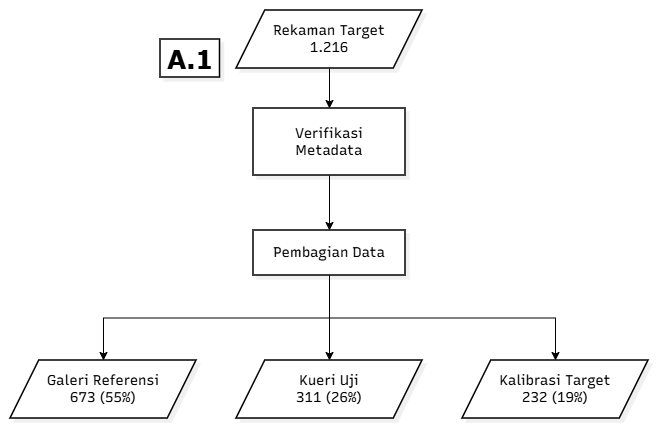

The diagram above was exported from draw.io. Its source (the exported page's mxGraphModel, read from the mxfile embedded in the PNG):
<mxGraphModel dx="2049" dy="1086" grid="1" gridSize="10" guides="0" tooltips="1" connect="1" arrows="1" fold="1" page="1" pageScale="1" pageWidth="850" pageHeight="1100" math="0" shadow="0">
  <root>
    <mxCell id="0" />
    <mxCell id="1" parent="0" />
    <UserObject label="" mermaidData="{&#10;  &quot;data&quot;: &quot;%%{init: {\&quot;flowchart\&quot;: {\&quot;curve\&quot;: \&quot;stepBefore\&quot;}}}%%\nflowchart TB\n    sumber[/\&quot;Rekaman Target&lt;br/&gt;1.216\&quot;/]\n    verifikasi[\&quot;Verifikasi Metadata\&quot;]\n    pembagian[\&quot;Pembagian Data\&quot;]\n\n    galeri[/\&quot;Galeri Referensi&lt;br/&gt;673\&quot;/]\n    kueri[/\&quot;Kueri Uji&lt;br/&gt;311\&quot;/]\n    kalibrasi[/\&quot;Kalibrasi Target&lt;br/&gt;232\&quot;/]\n\n    sumber --&gt; verifikasi\n    verifikasi --&gt;|Berdasarkan perekam| pembagian\n    pembagian --&gt; galeri &amp; kueri &amp; kalibrasi\n\n    classDef default fill:#fff,stroke:#000,color:#000,stroke-width:1.5px\n    linkStyle default stroke:#000,stroke-width:1.5px&quot;,&#10;  &quot;config&quot;: null,&#10;  &quot;version&quot;: &quot;12&quot;&#10;}" id="mJ3yv3NTz-Xvyhablnl1-1">
      <mxCell connectable="0" parent="1" style="group;transparentBounds=1;editIcon=1;lockedGroup=0;groupPadding=10;" vertex="1">
        <mxGeometry as="geometry" />
      </mxCell>
    </UserObject>
    <mxCell id="mJ3yv3NTz-Xvyhablnl1-44" connectable="0" parent="mJ3yv3NTz-Xvyhablnl1-1" style="group" value="" vertex="1">
      <mxGeometry height="408" width="638" x="100" y="320" as="geometry" />
    </mxCell>
    <mxCell id="mJ3yv3NTz-Xvyhablnl1-13" edge="1" parent="mJ3yv3NTz-Xvyhablnl1-44" source="mJ3yv3NTz-Xvyhablnl1-2" style="edgeStyle=orthogonalEdgeStyle;rounded=0;orthogonalLoop=1;jettySize=auto;html=1;exitX=0.5;exitY=1;exitDx=0;exitDy=0;entryX=0.5;entryY=0;entryDx=0;entryDy=0;defaultLabelBackgroundColor=page;labelPadding=0 4;" target="mJ3yv3NTz-Xvyhablnl1-3">
      <mxGeometry relative="1" as="geometry" />
    </mxCell>
    <UserObject label="Rekaman Target&#10;1.216" mermaidId="n:sumber" mermaidBaseStyle="html=1;shape=parallelogram;perimeter=parallelogramPerimeter;fixedSize=1;size=28.75;strokeWidth=1.5;whiteSpace=wrap;fillColor=default;strokeColor=default;fontColor=default;fontFamily=Recursive;fontSize=14;shadow=1;shadowColor=#000000;shadowOffsetX=4;shadowOffsetY=4;shadowBlur=0;shadowOpacity=6;" mermaidBaseValue="Rekaman Target&#10;1.216" id="mJ3yv3NTz-Xvyhablnl1-2">
      <mxCell parent="mJ3yv3NTz-Xvyhablnl1-44" style="html=1;shape=parallelogram;perimeter=parallelogramPerimeter;fixedSize=1;size=28.75;strokeWidth=1.5;whiteSpace=wrap;fillColor=default;strokeColor=default;fontColor=default;fontFamily=Recursive;fontSize=14;shadow=1;shadowColor=#000000;shadowOffsetX=4;shadowOffsetY=4;shadowBlur=0;shadowOpacity=6;fontSource=https%3A%2F%2Ffonts.googleapis.com%2Fcss%3Ffamily%3DRecursive;" vertex="1">
        <mxGeometry height="58" width="186" x="226" as="geometry" />
      </mxCell>
    </UserObject>
    <mxCell id="mJ3yv3NTz-Xvyhablnl1-14" edge="1" parent="mJ3yv3NTz-Xvyhablnl1-44" source="mJ3yv3NTz-Xvyhablnl1-3" style="edgeStyle=orthogonalEdgeStyle;rounded=0;orthogonalLoop=1;jettySize=auto;html=1;exitX=0.5;exitY=1;exitDx=0;exitDy=0;defaultLabelBackgroundColor=page;labelPadding=0 4;entryX=0.5;entryY=0;entryDx=0;entryDy=0;" target="mJ3yv3NTz-Xvyhablnl1-4">
      <mxGeometry relative="1" as="geometry">
        <mxPoint x="319" y="180" as="targetPoint" />
      </mxGeometry>
    </mxCell>
    <UserObject label="Verifikasi Metadata" mermaidId="n:verifikasi" mermaidBaseStyle="html=1;whiteSpace=wrap;strokeWidth=1.5;fillColor=default;strokeColor=default;fontColor=default;fontFamily=Recursive;fontSize=14;shadow=1;shadowColor=#000000;shadowOffsetX=4;shadowOffsetY=4;shadowBlur=0;shadowOpacity=6;" mermaidBaseValue="Verifikasi Metadata" id="mJ3yv3NTz-Xvyhablnl1-3">
      <mxCell parent="mJ3yv3NTz-Xvyhablnl1-44" style="html=1;whiteSpace=wrap;strokeWidth=1.5;fillColor=default;strokeColor=default;fontColor=default;fontFamily=Recursive;fontSize=14;shadow=1;shadowColor=#000000;shadowOffsetX=4;shadowOffsetY=4;shadowBlur=0;shadowOpacity=6;labelWidth=120;fontSource=https%3A%2F%2Ffonts.googleapis.com%2Fcss%3Ffamily%3DRecursive;" vertex="1">
        <mxGeometry height="67" width="152" x="243" y="98" as="geometry" />
      </mxCell>
    </UserObject>
    <mxCell id="mJ3yv3NTz-Xvyhablnl1-17" edge="1" parent="mJ3yv3NTz-Xvyhablnl1-44" source="mJ3yv3NTz-Xvyhablnl1-4" style="edgeStyle=orthogonalEdgeStyle;rounded=0;orthogonalLoop=1;jettySize=auto;html=1;exitX=0.5;exitY=1;exitDx=0;exitDy=0;entryX=0.5;entryY=0;entryDx=0;entryDy=0;defaultLabelBackgroundColor=page;labelPadding=0 4;" target="mJ3yv3NTz-Xvyhablnl1-7">
      <mxGeometry relative="1" as="geometry" />
    </mxCell>
    <mxCell id="mJ3yv3NTz-Xvyhablnl1-18" edge="1" parent="mJ3yv3NTz-Xvyhablnl1-44" source="mJ3yv3NTz-Xvyhablnl1-4" style="edgeStyle=orthogonalEdgeStyle;rounded=0;orthogonalLoop=1;jettySize=auto;html=1;exitX=0.5;exitY=1;exitDx=0;exitDy=0;entryX=0.5;entryY=0;entryDx=0;entryDy=0;defaultLabelBackgroundColor=page;labelPadding=0 4;" target="mJ3yv3NTz-Xvyhablnl1-5">
      <mxGeometry relative="1" as="geometry" />
    </mxCell>
    <mxCell id="mJ3yv3NTz-Xvyhablnl1-19" edge="1" parent="mJ3yv3NTz-Xvyhablnl1-44" source="mJ3yv3NTz-Xvyhablnl1-4" style="edgeStyle=orthogonalEdgeStyle;rounded=0;orthogonalLoop=1;jettySize=auto;html=1;exitX=0.5;exitY=1;exitDx=0;exitDy=0;entryX=0.5;entryY=0;entryDx=0;entryDy=0;defaultLabelBackgroundColor=page;labelPadding=0 4;" target="mJ3yv3NTz-Xvyhablnl1-6">
      <mxGeometry relative="1" as="geometry" />
    </mxCell>
    <UserObject label="Pembagian Data" mermaidId="n:pembagian" mermaidBaseStyle="html=1;whiteSpace=wrap;strokeWidth=1.5;fillColor=default;strokeColor=default;fontColor=default;fontFamily=Recursive;fontSize=14;shadow=1;shadowColor=#000000;shadowOffsetX=4;shadowOffsetY=4;shadowBlur=0;shadowOpacity=6;" mermaidBaseValue="Pembagian Data" id="mJ3yv3NTz-Xvyhablnl1-4">
      <mxCell parent="mJ3yv3NTz-Xvyhablnl1-44" style="html=1;whiteSpace=wrap;strokeWidth=1.5;fillColor=default;strokeColor=default;fontColor=default;fontFamily=Recursive;fontSize=14;shadow=1;shadowColor=#000000;shadowOffsetX=4;shadowOffsetY=4;shadowBlur=0;shadowOpacity=6;fontSource=https%3A%2F%2Ffonts.googleapis.com%2Fcss%3Ffamily%3DRecursive;" vertex="1">
        <mxGeometry height="45" width="152" x="243" y="220" as="geometry" />
      </mxCell>
    </UserObject>
    <UserObject label="Galeri Referensi&lt;br&gt;673 (55%)" mermaidId="n:galeri" mermaidBaseStyle="html=1;shape=parallelogram;perimeter=parallelogramPerimeter;fixedSize=1;size=28.75;strokeWidth=1.5;whiteSpace=wrap;fillColor=default;strokeColor=default;fontColor=default;fontFamily=Recursive;fontSize=14;shadow=1;shadowColor=#000000;shadowOffsetX=4;shadowOffsetY=4;shadowBlur=0;shadowOpacity=6;" mermaidBaseValue="Galeri Referensi&#10;673" id="mJ3yv3NTz-Xvyhablnl1-5">
      <mxCell parent="mJ3yv3NTz-Xvyhablnl1-44" style="html=1;shape=parallelogram;perimeter=parallelogramPerimeter;fixedSize=1;size=28.75;strokeWidth=1.5;whiteSpace=wrap;fillColor=default;strokeColor=default;fontColor=default;fontFamily=Recursive;fontSize=14;shadow=1;shadowColor=#000000;shadowOffsetX=4;shadowOffsetY=4;shadowBlur=0;shadowOpacity=6;fontSource=https%3A%2F%2Ffonts.googleapis.com%2Fcss%3Ffamily%3DRecursive;" vertex="1">
        <mxGeometry height="58" width="186" y="350" as="geometry" />
      </mxCell>
    </UserObject>
    <UserObject label="Kueri Uji&lt;br&gt;311 (26%)" mermaidId="n:kueri" mermaidBaseStyle="html=1;shape=parallelogram;perimeter=parallelogramPerimeter;fixedSize=1;size=28.75;strokeWidth=1.5;whiteSpace=wrap;fillColor=default;strokeColor=default;fontColor=default;fontFamily=Recursive;fontSize=14;shadow=1;shadowColor=#000000;shadowOffsetX=4;shadowOffsetY=4;shadowBlur=0;shadowOpacity=6;" mermaidBaseValue="Kueri Uji&#10;311" id="mJ3yv3NTz-Xvyhablnl1-6">
      <mxCell parent="mJ3yv3NTz-Xvyhablnl1-44" style="html=1;shape=parallelogram;perimeter=parallelogramPerimeter;fixedSize=1;size=28.75;strokeWidth=1.5;whiteSpace=wrap;fillColor=default;strokeColor=default;fontColor=default;fontFamily=Recursive;fontSize=14;shadow=1;shadowColor=#000000;shadowOffsetX=4;shadowOffsetY=4;shadowBlur=0;shadowOpacity=6;fontSource=https%3A%2F%2Ffonts.googleapis.com%2Fcss%3Ffamily%3DRecursive;" vertex="1">
        <mxGeometry height="58" width="186" x="226" y="350" as="geometry" />
      </mxCell>
    </UserObject>
    <UserObject label="Kalibrasi Target&lt;br&gt;232 (19%)" mermaidId="n:kalibrasi" mermaidBaseStyle="html=1;shape=parallelogram;perimeter=parallelogramPerimeter;fixedSize=1;size=28.75;strokeWidth=1.5;whiteSpace=wrap;fillColor=default;strokeColor=default;fontColor=default;fontFamily=Recursive;fontSize=14;shadow=1;shadowColor=#000000;shadowOffsetX=4;shadowOffsetY=4;shadowBlur=0;shadowOpacity=6;" mermaidBaseValue="Kalibrasi Target&#10;232" id="mJ3yv3NTz-Xvyhablnl1-7">
      <mxCell parent="mJ3yv3NTz-Xvyhablnl1-44" style="html=1;shape=parallelogram;perimeter=parallelogramPerimeter;fixedSize=1;size=28.75;strokeWidth=1.5;whiteSpace=wrap;fillColor=default;strokeColor=default;fontColor=default;fontFamily=Recursive;fontSize=14;shadow=1;shadowColor=#000000;shadowOffsetX=4;shadowOffsetY=4;shadowBlur=0;shadowOpacity=6;fontSource=https%3A%2F%2Ffonts.googleapis.com%2Fcss%3Ffamily%3DRecursive;" vertex="1">
        <mxGeometry height="58" width="186" x="452" y="350" as="geometry" />
      </mxCell>
    </UserObject>
    <UserObject label="&lt;font style=&quot;font-size: 25px;&quot; face=&quot;Verdana&quot;&gt;&lt;b style=&quot;&quot;&gt;A.1&lt;/b&gt;&lt;/font&gt;" mermaidId="n:bagi" mermaidBaseStyle="html=1;whiteSpace=wrap;strokeWidth=1.5;fillColor=default;strokeColor=default;fontColor=default;fontFamily=Recursive;fontSize=14;shadow=1;shadowColor=#000000;shadowOffsetX=4;shadowOffsetY=4;shadowBlur=0;shadowOpacity=6;" mermaidBaseValue="A · Pilih dan bagi data" id="mJ3yv3NTz-Xvyhablnl1-20">
      <mxCell parent="mJ3yv3NTz-Xvyhablnl1-44" style="html=1;whiteSpace=wrap;strokeWidth=1.5;fillColor=default;strokeColor=default;fontColor=default;fontFamily=Recursive;fontSize=14;shadow=1;shadowColor=#000000;shadowOffsetX=4;shadowOffsetY=4;shadowBlur=0;shadowOpacity=6;labelWidth=120;fontSource=https%3A%2F%2Ffonts.googleapis.com%2Fcss%3Ffamily%3DRecursive;" vertex="1">
        <mxGeometry height="38" width="59.5" x="150" y="29" as="geometry" />
      </mxCell>
    </UserObject>
  </root>
</mxGraphModel>